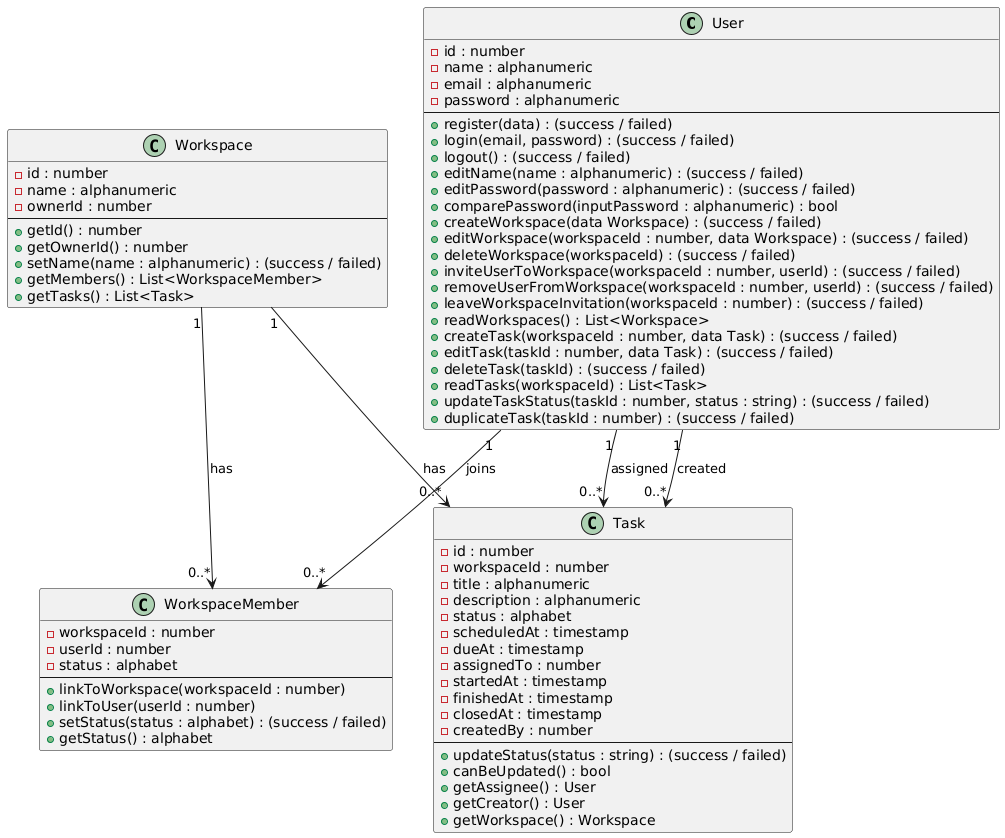

The diagram above was rendered by PlantUML. Its source (embedded in the PNG):
@startuml
' Visibility Markers: Visibility markers indicate the accessibility of attributes and methods within a class.
' + (Public): The attribute or method is accessible from any class.
' - (Private): The attribute or method is only accessible within the same class.
' # (Protected): The attribute or method is accessible within the same class and its subclasses.
' ~ (Package): The attribute or method is accessible within the same package.

' alphanumeric = alphabet and number


class User {
    - id : number
    - name : alphanumeric
    - email : alphanumeric
    - password : alphanumeric
    --
    + register(data) : (success / failed)
    + login(email, password) : (success / failed)
    + logout() : (success / failed)
    + editName(name : alphanumeric) : (success / failed)
    + editPassword(password : alphanumeric) : (success / failed)
    + comparePassword(inputPassword : alphanumeric) : bool
    + createWorkspace(data Workspace) : (success / failed)
    + editWorkspace(workspaceId : number, data Workspace) : (success / failed)
    + deleteWorkspace(workspaceId) : (success / failed)
    + inviteUserToWorkspace(workspaceId : number, userId) : (success / failed)
    + removeUserFromWorkspace(workspaceId : number, userId) : (success / failed)
    + leaveWorkspaceInvitation(workspaceId : number) : (success / failed)
    + readWorkspaces() : List<Workspace>
    + createTask(workspaceId : number, data Task) : (success / failed)
    + editTask(taskId : number, data Task) : (success / failed)
    + deleteTask(taskId) : (success / failed)
    + readTasks(workspaceId) : List<Task>
    + updateTaskStatus(taskId : number, status : string) : (success / failed)
    + duplicateTask(taskId : number) : (success / failed)
}

class Workspace {
    - id : number
    - name : alphanumeric
    - ownerId : number
    --
    + getId() : number
    + getOwnerId() : number
    + setName(name : alphanumeric) : (success / failed)
    + getMembers() : List<WorkspaceMember>
    + getTasks() : List<Task>
}

class WorkspaceMember {
    - workspaceId : number
    - userId : number
    - status : alphabet
    --
    + linkToWorkspace(workspaceId : number)
    + linkToUser(userId : number)
    + setStatus(status : alphabet) : (success / failed)
    + getStatus() : alphabet
}

Workspace "1" --> "0..*" WorkspaceMember : has
User "1" --> "0..*" WorkspaceMember : joins

class Task {
    - id : number
    - workspaceId : number
    - title : alphanumeric
    - description : alphanumeric
    - status : alphabet
    - scheduledAt : timestamp
    - dueAt : timestamp
    - assignedTo : number
    - startedAt : timestamp
    - finishedAt : timestamp
    - closedAt : timestamp
    - createdBy : number
    --
    + updateStatus(status : string) : (success / failed)
    + canBeUpdated() : bool
    + getAssignee() : User
    + getCreator() : User
    + getWorkspace() : Workspace
}

Workspace "1" --> "0..*" Task : has
User "1" --> "0..*" Task : assigned
User "1" --> "0..*" Task : created
@enduml